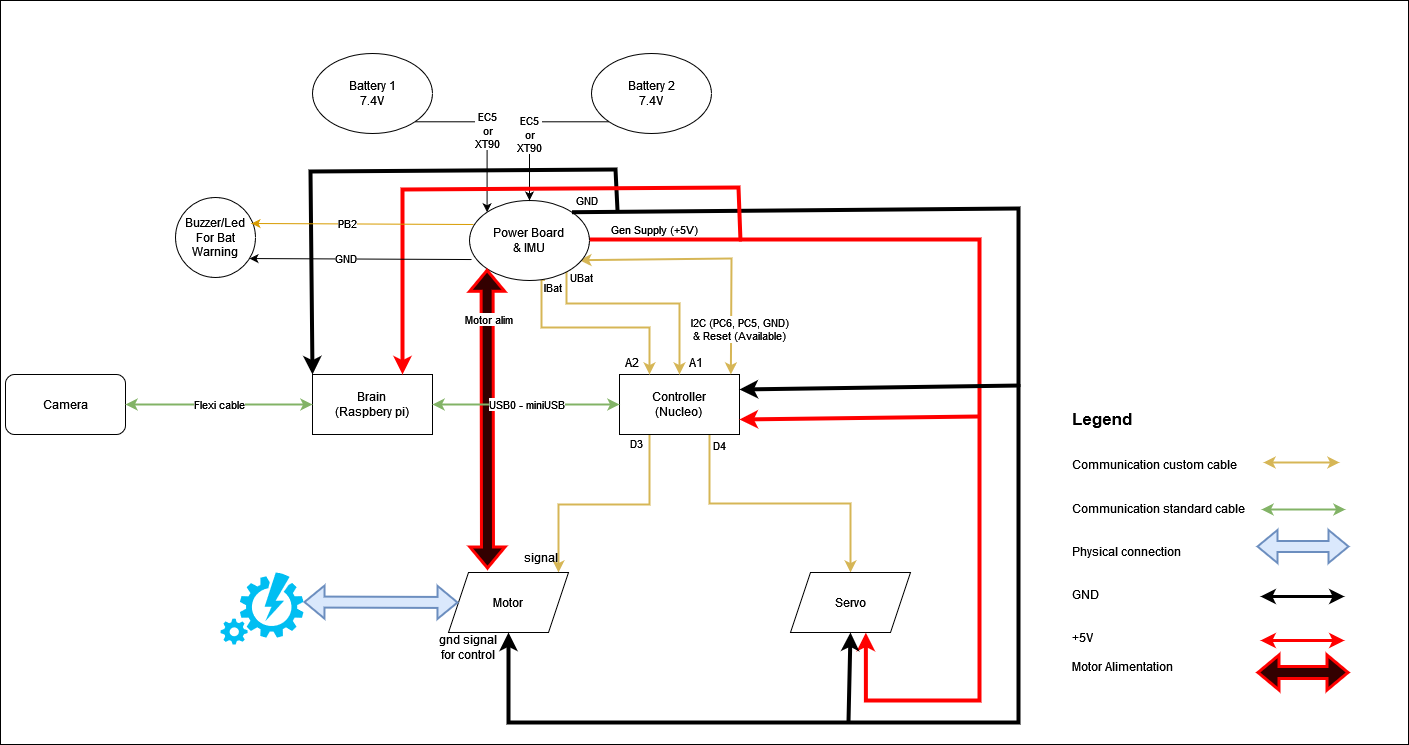

The diagram above was exported from draw.io. Its source (the exported page's mxGraphModel, read from the mxfile embedded in the PNG):
<mxGraphModel dx="2087" dy="1278" grid="0" gridSize="10" guides="1" tooltips="1" connect="1" arrows="1" fold="1" page="0" pageScale="1" pageWidth="850" pageHeight="1100" math="0" shadow="0">
  <root>
    <mxCell id="0" />
    <mxCell id="1" parent="0" />
    <mxCell id="qdFVjH142uykXFrdu_A6-49" value="" style="rounded=0;whiteSpace=wrap;html=1;" parent="1" vertex="1">
      <mxGeometry x="-154" y="-327" width="1408" height="744" as="geometry" />
    </mxCell>
    <mxCell id="qdFVjH142uykXFrdu_A6-1" value="&lt;div&gt;Brain&lt;/div&gt;&lt;div&gt;(Raspbery pi)&lt;br&gt;&lt;/div&gt;" style="rounded=0;whiteSpace=wrap;html=1;" parent="1" vertex="1">
      <mxGeometry x="158" y="47" width="120" height="60" as="geometry" />
    </mxCell>
    <mxCell id="qdFVjH142uykXFrdu_A6-19" value="D3" style="edgeStyle=orthogonalEdgeStyle;rounded=0;orthogonalLoop=1;jettySize=auto;html=1;exitX=0.25;exitY=1;exitDx=0;exitDy=0;entryX=0.75;entryY=1;entryDx=0;entryDy=0;fillColor=#fff2cc;strokeColor=#d6b656;strokeWidth=2;" parent="1" source="qdFVjH142uykXFrdu_A6-2" target="MuTM-6EljMEQY094edfh-4" edge="1">
      <mxGeometry x="-0.9211" y="-13" relative="1" as="geometry">
        <mxPoint as="offset" />
        <Array as="points">
          <mxPoint x="495" y="177" />
          <mxPoint x="404" y="177" />
        </Array>
      </mxGeometry>
    </mxCell>
    <mxCell id="qdFVjH142uykXFrdu_A6-20" value="D4" style="edgeStyle=orthogonalEdgeStyle;rounded=0;orthogonalLoop=1;jettySize=auto;html=1;exitX=0.75;exitY=1;exitDx=0;exitDy=0;entryX=0.5;entryY=0;entryDx=0;entryDy=0;strokeWidth=2;fillColor=#fff2cc;strokeColor=#d6b656;" parent="1" source="qdFVjH142uykXFrdu_A6-2" target="qdFVjH142uykXFrdu_A6-15" edge="1">
      <mxGeometry x="-0.9211" y="10" relative="1" as="geometry">
        <mxPoint as="offset" />
      </mxGeometry>
    </mxCell>
    <mxCell id="qdFVjH142uykXFrdu_A6-2" value="&lt;div&gt;Controller&lt;/div&gt;&lt;div&gt;(Nucleo)&lt;br&gt;&lt;/div&gt;" style="rounded=0;whiteSpace=wrap;html=1;" parent="1" vertex="1">
      <mxGeometry x="465" y="47" width="120" height="60" as="geometry" />
    </mxCell>
    <mxCell id="qdFVjH142uykXFrdu_A6-9" value="Camera" style="rounded=1;whiteSpace=wrap;html=1;" parent="1" vertex="1">
      <mxGeometry x="-149" y="47" width="120" height="60" as="geometry" />
    </mxCell>
    <mxCell id="qdFVjH142uykXFrdu_A6-11" value="Flexi cable" style="endArrow=classic;startArrow=classic;html=1;rounded=0;exitX=1;exitY=0.5;exitDx=0;exitDy=0;entryX=0;entryY=0.5;entryDx=0;entryDy=0;fillColor=#d5e8d4;strokeColor=#82b366;strokeWidth=2;" parent="1" source="qdFVjH142uykXFrdu_A6-9" target="qdFVjH142uykXFrdu_A6-1" edge="1">
      <mxGeometry width="50" height="50" relative="1" as="geometry">
        <mxPoint x="399" y="350" as="sourcePoint" />
        <mxPoint x="449" y="300" as="targetPoint" />
      </mxGeometry>
    </mxCell>
    <mxCell id="qdFVjH142uykXFrdu_A6-12" value="&lt;div&gt;I2C (PC6, PC5, GND)&lt;/div&gt;&lt;div&gt;&amp;amp; Reset (Available)&lt;br&gt;&lt;/div&gt;" style="endArrow=classic;startArrow=classic;html=1;rounded=0;entryX=0.928;entryY=0;entryDx=0;entryDy=0;fillColor=#fff2cc;strokeColor=#d6b656;strokeWidth=2;exitX=0.916;exitY=0.746;exitDx=0;exitDy=0;exitPerimeter=0;entryPerimeter=0;" parent="1" source="qdFVjH142uykXFrdu_A6-21" target="qdFVjH142uykXFrdu_A6-2" edge="1">
      <mxGeometry x="0.6639" y="8" width="50" height="50" relative="1" as="geometry">
        <mxPoint x="475.96000000000004" y="-92" as="sourcePoint" />
        <mxPoint x="572" y="89" as="targetPoint" />
        <Array as="points">
          <mxPoint x="577" y="-69" />
        </Array>
        <mxPoint as="offset" />
      </mxGeometry>
    </mxCell>
    <mxCell id="qdFVjH142uykXFrdu_A6-14" value="Motor" style="shape=parallelogram;perimeter=parallelogramPerimeter;whiteSpace=wrap;html=1;fixedSize=1;" parent="1" vertex="1">
      <mxGeometry x="294" y="245" width="120" height="60" as="geometry" />
    </mxCell>
    <mxCell id="qdFVjH142uykXFrdu_A6-15" value="Servo" style="shape=parallelogram;perimeter=parallelogramPerimeter;whiteSpace=wrap;html=1;fixedSize=1;" parent="1" vertex="1">
      <mxGeometry x="636" y="245" width="120" height="60" as="geometry" />
    </mxCell>
    <mxCell id="qdFVjH142uykXFrdu_A6-29" value="&lt;div&gt;IBat&lt;br&gt;&lt;/div&gt;" style="edgeStyle=orthogonalEdgeStyle;rounded=0;orthogonalLoop=1;jettySize=auto;html=1;exitX=0.629;exitY=0.992;exitDx=0;exitDy=0;entryX=0.25;entryY=0;entryDx=0;entryDy=0;exitPerimeter=0;fillColor=#fff2cc;strokeColor=#d6b656;strokeWidth=2;" parent="1" source="qdFVjH142uykXFrdu_A6-21" target="qdFVjH142uykXFrdu_A6-2" edge="1">
      <mxGeometry x="-0.8966" y="11" relative="1" as="geometry">
        <Array as="points">
          <mxPoint x="387" />
          <mxPoint x="495" />
        </Array>
        <mxPoint as="offset" />
      </mxGeometry>
    </mxCell>
    <mxCell id="qdFVjH142uykXFrdu_A6-30" value="UBat " style="edgeStyle=orthogonalEdgeStyle;rounded=0;orthogonalLoop=1;jettySize=auto;html=1;entryX=0.5;entryY=0;entryDx=0;entryDy=0;exitX=0.841;exitY=0.869;exitDx=0;exitDy=0;exitPerimeter=0;fillColor=#fff2cc;strokeColor=#d6b656;strokeWidth=2;" parent="1" source="qdFVjH142uykXFrdu_A6-21" target="qdFVjH142uykXFrdu_A6-2" edge="1">
      <mxGeometry x="-0.9042" y="15" relative="1" as="geometry">
        <Array as="points">
          <mxPoint x="412" y="-24" />
          <mxPoint x="525" y="-24" />
        </Array>
        <mxPoint as="offset" />
        <mxPoint x="368" y="-46" as="sourcePoint" />
      </mxGeometry>
    </mxCell>
    <mxCell id="qdFVjH142uykXFrdu_A6-45" value="Gen Supply (+5V)" style="edgeStyle=orthogonalEdgeStyle;rounded=0;jumpSize=21;orthogonalLoop=1;jettySize=auto;html=1;exitX=0.983;exitY=0.588;exitDx=0;exitDy=0;strokeColor=#ff0000;strokeWidth=4;exitPerimeter=0;entryX=0.628;entryY=1.003;entryDx=0;entryDy=0;entryPerimeter=0;" parent="1" source="qdFVjH142uykXFrdu_A6-21" target="qdFVjH142uykXFrdu_A6-15" edge="1">
      <mxGeometry x="-0.842" y="10" relative="1" as="geometry">
        <Array as="points">
          <mxPoint x="429" y="-88" />
          <mxPoint x="825" y="-88" />
          <mxPoint x="825" y="373" />
          <mxPoint x="711" y="373" />
        </Array>
        <mxPoint as="offset" />
        <mxPoint x="711" y="311" as="targetPoint" />
      </mxGeometry>
    </mxCell>
    <mxCell id="qdFVjH142uykXFrdu_A6-21" value="Power Board&lt;br&gt;&amp;amp; IMU" style="ellipse;whiteSpace=wrap;html=1;" parent="1" vertex="1">
      <mxGeometry x="315" y="-127" width="120" height="80" as="geometry" />
    </mxCell>
    <mxCell id="qdFVjH142uykXFrdu_A6-27" value="&lt;div&gt;EC5&lt;/div&gt;&lt;div&gt;or&lt;/div&gt;&lt;div&gt;XT90&lt;br&gt;&lt;/div&gt;" style="edgeStyle=orthogonalEdgeStyle;rounded=0;orthogonalLoop=1;jettySize=auto;html=1;exitX=1;exitY=1;exitDx=0;exitDy=0;entryX=0;entryY=0;entryDx=0;entryDy=0;" parent="1" source="qdFVjH142uykXFrdu_A6-25" target="qdFVjH142uykXFrdu_A6-21" edge="1">
      <mxGeometry relative="1" as="geometry" />
    </mxCell>
    <mxCell id="qdFVjH142uykXFrdu_A6-25" value="&lt;div&gt;Battery 1&lt;/div&gt;&lt;div&gt;7.4V&lt;br&gt;&lt;/div&gt;" style="ellipse;whiteSpace=wrap;html=1;" parent="1" vertex="1">
      <mxGeometry x="158" y="-274" width="120" height="80" as="geometry" />
    </mxCell>
    <mxCell id="qdFVjH142uykXFrdu_A6-28" value="&lt;div&gt;EC5 &lt;br&gt;&lt;/div&gt;&lt;div&gt;or&lt;/div&gt;&lt;div&gt;XT90&lt;/div&gt;" style="edgeStyle=orthogonalEdgeStyle;rounded=0;orthogonalLoop=1;jettySize=auto;html=1;exitX=0;exitY=1;exitDx=0;exitDy=0;" parent="1" source="qdFVjH142uykXFrdu_A6-26" target="qdFVjH142uykXFrdu_A6-21" edge="1">
      <mxGeometry x="0.1688" relative="1" as="geometry">
        <mxPoint as="offset" />
      </mxGeometry>
    </mxCell>
    <mxCell id="qdFVjH142uykXFrdu_A6-26" value="&lt;div&gt;Battery 2&lt;/div&gt;&lt;div&gt;7.4V&lt;br&gt;&lt;/div&gt;" style="ellipse;whiteSpace=wrap;html=1;" parent="1" vertex="1">
      <mxGeometry x="437" y="-274" width="120" height="80" as="geometry" />
    </mxCell>
    <mxCell id="qdFVjH142uykXFrdu_A6-33" value="GND" style="endArrow=classic;html=1;rounded=0;strokeColor=#000000;strokeWidth=4;jumpSize=21;exitX=1;exitY=0;exitDx=0;exitDy=0;entryX=0.5;entryY=1;entryDx=0;entryDy=0;" parent="1" source="qdFVjH142uykXFrdu_A6-21" target="qdFVjH142uykXFrdu_A6-14" edge="1">
      <mxGeometry x="-0.9806" y="12" width="50" height="50" relative="1" as="geometry">
        <mxPoint x="399" y="110" as="sourcePoint" />
        <mxPoint x="449" y="60" as="targetPoint" />
        <Array as="points">
          <mxPoint x="864" y="-119" />
          <mxPoint x="864" y="395" />
          <mxPoint x="354" y="395" />
        </Array>
        <mxPoint as="offset" />
      </mxGeometry>
    </mxCell>
    <mxCell id="qdFVjH142uykXFrdu_A6-35" value="" style="endArrow=classic;html=1;rounded=0;strokeColor=#000000;strokeWidth=4;jumpSize=21;entryX=0.5;entryY=1;entryDx=0;entryDy=0;" parent="1" target="qdFVjH142uykXFrdu_A6-15" edge="1">
      <mxGeometry width="50" height="50" relative="1" as="geometry">
        <mxPoint x="694" y="394" as="sourcePoint" />
        <mxPoint x="449" y="60" as="targetPoint" />
        <Array as="points">
          <mxPoint x="695" y="349" />
        </Array>
      </mxGeometry>
    </mxCell>
    <mxCell id="qdFVjH142uykXFrdu_A6-36" value="" style="endArrow=classic;html=1;rounded=0;strokeColor=#000000;strokeWidth=4;jumpSize=21;entryX=1;entryY=0.25;entryDx=0;entryDy=0;" parent="1" target="qdFVjH142uykXFrdu_A6-2" edge="1">
      <mxGeometry width="50" height="50" relative="1" as="geometry">
        <mxPoint x="866" y="58" as="sourcePoint" />
        <mxPoint x="449" y="60" as="targetPoint" />
      </mxGeometry>
    </mxCell>
    <mxCell id="qdFVjH142uykXFrdu_A6-41" value="" style="endArrow=classic;html=1;rounded=0;strokeColor=#000000;strokeWidth=4;jumpSize=21;entryX=0;entryY=0;entryDx=0;entryDy=0;" parent="1" target="qdFVjH142uykXFrdu_A6-1" edge="1">
      <mxGeometry width="50" height="50" relative="1" as="geometry">
        <mxPoint x="463" y="-117" as="sourcePoint" />
        <mxPoint x="595" y="87" as="targetPoint" />
        <Array as="points">
          <mxPoint x="461" y="-158" />
          <mxPoint x="156" y="-156" />
        </Array>
      </mxGeometry>
    </mxCell>
    <mxCell id="qdFVjH142uykXFrdu_A6-42" value="gnd signal for control" style="text;html=1;strokeColor=none;fillColor=none;align=center;verticalAlign=middle;whiteSpace=wrap;rounded=0;" parent="1" vertex="1">
      <mxGeometry x="280" y="305" width="68" height="30" as="geometry" />
    </mxCell>
    <mxCell id="qdFVjH142uykXFrdu_A6-46" value="A1" style="text;html=1;strokeColor=none;fillColor=none;align=center;verticalAlign=middle;whiteSpace=wrap;rounded=0;" parent="1" vertex="1">
      <mxGeometry x="512" y="20" width="60" height="30" as="geometry" />
    </mxCell>
    <mxCell id="qdFVjH142uykXFrdu_A6-47" value="A2" style="text;html=1;strokeColor=none;fillColor=none;align=center;verticalAlign=middle;whiteSpace=wrap;rounded=0;" parent="1" vertex="1">
      <mxGeometry x="448" y="20" width="60" height="30" as="geometry" />
    </mxCell>
    <mxCell id="qdFVjH142uykXFrdu_A6-48" value="" style="endArrow=classic;html=1;rounded=0;strokeColor=#ff0000;strokeWidth=4;jumpSize=21;entryX=1;entryY=0.75;entryDx=0;entryDy=0;" parent="1" target="qdFVjH142uykXFrdu_A6-2" edge="1">
      <mxGeometry width="50" height="50" relative="1" as="geometry">
        <mxPoint x="824" y="89" as="sourcePoint" />
        <mxPoint x="449" y="60" as="targetPoint" />
      </mxGeometry>
    </mxCell>
    <mxCell id="MuTM-6EljMEQY094edfh-4" value="signal" style="text;html=1;strokeColor=none;fillColor=none;align=center;verticalAlign=middle;whiteSpace=wrap;rounded=0;" parent="1" vertex="1">
      <mxGeometry x="353" y="215" width="68" height="30" as="geometry" />
    </mxCell>
    <mxCell id="MuTM-6EljMEQY094edfh-5" value="" style="verticalLabelPosition=bottom;html=1;verticalAlign=top;align=center;strokeColor=none;fillColor=#00BEF2;shape=mxgraph.azure.automation;pointerEvents=1;" parent="1" vertex="1">
      <mxGeometry x="66" y="245" width="83" height="72" as="geometry" />
    </mxCell>
    <mxCell id="MuTM-6EljMEQY094edfh-7" value="" style="shape=flexArrow;endArrow=classic;startArrow=classic;html=1;rounded=0;exitX=1;exitY=0.41;exitDx=0;exitDy=0;exitPerimeter=0;entryX=0;entryY=0.5;entryDx=0;entryDy=0;strokeWidth=2;fillColor=#dae8fc;strokeColor=#6c8ebf;" parent="1" source="MuTM-6EljMEQY094edfh-5" target="qdFVjH142uykXFrdu_A6-14" edge="1">
      <mxGeometry width="100" height="100" relative="1" as="geometry">
        <mxPoint x="308" y="89" as="sourcePoint" />
        <mxPoint x="408" y="-11" as="targetPoint" />
      </mxGeometry>
    </mxCell>
    <mxCell id="nH1GXkgWtT8kR_Z3w7Ir-2" value="" style="endArrow=classic;html=1;rounded=0;strokeColor=#ff0000;strokeWidth=4;jumpSize=21;entryX=0.75;entryY=0;entryDx=0;entryDy=0;" parent="1" target="qdFVjH142uykXFrdu_A6-1" edge="1">
      <mxGeometry width="50" height="50" relative="1" as="geometry">
        <mxPoint x="586" y="-86" as="sourcePoint" />
        <mxPoint x="194.5" y="-135" as="targetPoint" />
        <Array as="points">
          <mxPoint x="584" y="-140" />
          <mxPoint x="248" y="-138" />
        </Array>
      </mxGeometry>
    </mxCell>
    <mxCell id="nH1GXkgWtT8kR_Z3w7Ir-5" value="&lt;div align=&quot;left&quot;&gt;&lt;font style=&quot;font-size: 17px;&quot;&gt;&lt;b&gt;Legend&lt;/b&gt;&lt;br&gt;&lt;/font&gt;&lt;/div&gt;&lt;div align=&quot;left&quot;&gt;&lt;br&gt;&lt;/div&gt;&lt;div align=&quot;left&quot;&gt;&lt;br&gt;&lt;/div&gt;&lt;div align=&quot;left&quot;&gt;Communication custom cable&lt;/div&gt;&lt;div align=&quot;left&quot;&gt;&lt;br&gt;&lt;/div&gt;&lt;div&gt;&lt;br&gt;&lt;/div&gt;&lt;div&gt;Communication standard cable&lt;/div&gt;&lt;div&gt;&lt;br&gt;&lt;/div&gt;&lt;div&gt;&lt;br&gt;&lt;/div&gt;&lt;div&gt;Physical connection&lt;/div&gt;&lt;div&gt;&lt;br&gt;&lt;/div&gt;&lt;div&gt;&lt;br&gt;&lt;/div&gt;&lt;div&gt;GND&lt;/div&gt;&lt;div&gt;&lt;br&gt;&lt;/div&gt;&lt;div&gt;&lt;br&gt;&lt;/div&gt;&lt;div&gt;+5V&lt;/div&gt;&lt;div&gt;&lt;br&gt;&lt;/div&gt;&lt;div&gt;Motor Alimentation&lt;br&gt;&lt;/div&gt;" style="text;html=1;strokeColor=none;fillColor=none;align=left;verticalAlign=middle;whiteSpace=wrap;rounded=0;" parent="1" vertex="1">
      <mxGeometry x="916" y="33" width="184" height="361" as="geometry" />
    </mxCell>
    <mxCell id="nH1GXkgWtT8kR_Z3w7Ir-7" value="" style="endArrow=classic;startArrow=classic;html=1;rounded=0;entryX=0;entryY=0.5;entryDx=0;entryDy=0;fillColor=#d5e8d4;strokeColor=#82b366;strokeWidth=2;" parent="1" edge="1">
      <mxGeometry width="50" height="50" relative="1" as="geometry">
        <mxPoint x="1107" y="182" as="sourcePoint" />
        <mxPoint x="1191" y="182" as="targetPoint" />
      </mxGeometry>
    </mxCell>
    <mxCell id="nH1GXkgWtT8kR_Z3w7Ir-8" value="" style="endArrow=classic;startArrow=classic;html=1;rounded=0;fillColor=#fff2cc;strokeColor=#d6b656;strokeWidth=2;" parent="1" edge="1">
      <mxGeometry width="50" height="50" relative="1" as="geometry">
        <mxPoint x="1109" y="135" as="sourcePoint" />
        <mxPoint x="1185" y="135" as="targetPoint" />
      </mxGeometry>
    </mxCell>
    <mxCell id="nH1GXkgWtT8kR_Z3w7Ir-9" value="" style="shape=flexArrow;endArrow=classic;startArrow=classic;html=1;rounded=0;strokeWidth=2;fillColor=#dae8fc;strokeColor=#6c8ebf;" parent="1" edge="1">
      <mxGeometry width="100" height="100" relative="1" as="geometry">
        <mxPoint x="1102" y="219" as="sourcePoint" />
        <mxPoint x="1195" y="219" as="targetPoint" />
      </mxGeometry>
    </mxCell>
    <mxCell id="nH1GXkgWtT8kR_Z3w7Ir-10" value="" style="endArrow=classic;startArrow=classic;html=1;rounded=0;entryX=0;entryY=0.5;entryDx=0;entryDy=0;fillColor=#d5e8d4;strokeColor=#000000;strokeWidth=3;" parent="1" edge="1">
      <mxGeometry width="50" height="50" relative="1" as="geometry">
        <mxPoint x="1106" y="269" as="sourcePoint" />
        <mxPoint x="1190" y="269" as="targetPoint" />
      </mxGeometry>
    </mxCell>
    <mxCell id="nH1GXkgWtT8kR_Z3w7Ir-11" value="" style="endArrow=classic;startArrow=classic;html=1;rounded=0;entryX=0;entryY=0.5;entryDx=0;entryDy=0;fillColor=#d5e8d4;strokeColor=#FF0000;strokeWidth=3;" parent="1" edge="1">
      <mxGeometry width="50" height="50" relative="1" as="geometry">
        <mxPoint x="1106" y="313" as="sourcePoint" />
        <mxPoint x="1190" y="313" as="targetPoint" />
      </mxGeometry>
    </mxCell>
    <mxCell id="nH1GXkgWtT8kR_Z3w7Ir-14" value="Motor alim" style="shape=flexArrow;endArrow=classic;startArrow=classic;html=1;rounded=0;entryX=0;entryY=1;entryDx=0;entryDy=0;fillColor=#330000;strokeColor=#ff0000;gradientColor=none;strokeWidth=3;" parent="1" target="qdFVjH142uykXFrdu_A6-21" edge="1">
      <mxGeometry x="0.6606" y="-1" width="100" height="100" relative="1" as="geometry">
        <mxPoint x="333" y="242" as="sourcePoint" />
        <mxPoint x="514" y="-12" as="targetPoint" />
        <mxPoint as="offset" />
      </mxGeometry>
    </mxCell>
    <mxCell id="nH1GXkgWtT8kR_Z3w7Ir-15" value="" style="shape=flexArrow;endArrow=classic;startArrow=classic;html=1;rounded=0;strokeWidth=3;fillColor=#330000;strokeColor=#ff0000;" parent="1" edge="1">
      <mxGeometry width="100" height="100" relative="1" as="geometry">
        <mxPoint x="1102" y="345" as="sourcePoint" />
        <mxPoint x="1195" y="345" as="targetPoint" />
      </mxGeometry>
    </mxCell>
    <mxCell id="qdFVjH142uykXFrdu_A6-3" value="USB0 - miniUSB" style="endArrow=classic;startArrow=classic;html=1;rounded=0;entryX=0;entryY=0.5;entryDx=0;entryDy=0;exitX=1;exitY=0.5;exitDx=0;exitDy=0;fillColor=#d5e8d4;strokeColor=#82b366;strokeWidth=2;" parent="1" source="qdFVjH142uykXFrdu_A6-1" target="qdFVjH142uykXFrdu_A6-2" edge="1">
      <mxGeometry width="50" height="50" relative="1" as="geometry">
        <mxPoint x="399" y="350" as="sourcePoint" />
        <mxPoint x="449" y="300" as="targetPoint" />
      </mxGeometry>
    </mxCell>
    <mxCell id="3OQI5CSWuaZ1qRTkGwBJ-1" value="&lt;div&gt;Buzzer/Led&lt;/div&gt;&lt;div&gt;For Bat Warning&lt;br&gt;&lt;/div&gt;" style="ellipse;whiteSpace=wrap;html=1;aspect=fixed;" vertex="1" parent="1">
      <mxGeometry x="21" y="-130" width="80" height="80" as="geometry" />
    </mxCell>
    <mxCell id="3OQI5CSWuaZ1qRTkGwBJ-2" value="" style="endArrow=classic;html=1;rounded=0;exitX=0.017;exitY=0.738;exitDx=0;exitDy=0;exitPerimeter=0;entryX=0.925;entryY=0.763;entryDx=0;entryDy=0;entryPerimeter=0;" edge="1" parent="1" source="qdFVjH142uykXFrdu_A6-21" target="3OQI5CSWuaZ1qRTkGwBJ-1">
      <mxGeometry width="50" height="50" relative="1" as="geometry">
        <mxPoint x="525" y="67" as="sourcePoint" />
        <mxPoint x="575" y="17" as="targetPoint" />
      </mxGeometry>
    </mxCell>
    <mxCell id="3OQI5CSWuaZ1qRTkGwBJ-3" value="GND " style="edgeLabel;html=1;align=center;verticalAlign=middle;resizable=0;points=[];" vertex="1" connectable="0" parent="3OQI5CSWuaZ1qRTkGwBJ-2">
      <mxGeometry x="0.1444" y="-1" relative="1" as="geometry">
        <mxPoint as="offset" />
      </mxGeometry>
    </mxCell>
    <mxCell id="3OQI5CSWuaZ1qRTkGwBJ-4" value="" style="endArrow=classic;html=1;rounded=0;exitX=0.017;exitY=0.738;exitDx=0;exitDy=0;exitPerimeter=0;entryX=0.925;entryY=0.763;entryDx=0;entryDy=0;entryPerimeter=0;fillColor=#ffe6cc;strokeColor=#d79b00;" edge="1" parent="1">
      <mxGeometry width="50" height="50" relative="1" as="geometry">
        <mxPoint x="319" y="-103" as="sourcePoint" />
        <mxPoint x="97" y="-104" as="targetPoint" />
      </mxGeometry>
    </mxCell>
    <mxCell id="3OQI5CSWuaZ1qRTkGwBJ-5" value="PB2" style="edgeLabel;html=1;align=center;verticalAlign=middle;resizable=0;points=[];" vertex="1" connectable="0" parent="3OQI5CSWuaZ1qRTkGwBJ-4">
      <mxGeometry x="0.1444" y="-1" relative="1" as="geometry">
        <mxPoint as="offset" />
      </mxGeometry>
    </mxCell>
  </root>
</mxGraphModel>